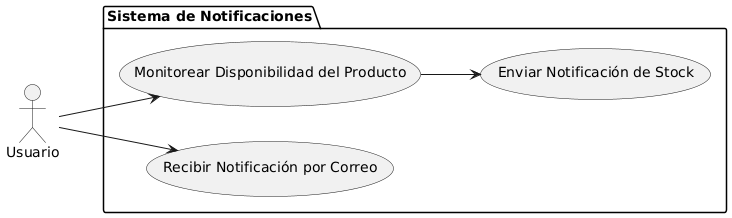

The diagram above was rendered by PlantUML. Its source (embedded in the PNG):
@startuml
left to right direction

actor "Usuario" as u

package "Sistema de Notificaciones" {
  usecase "Recibir Notificación por Correo" as UC1
  usecase "Monitorear Disponibilidad del Producto" as UC2
  usecase "Enviar Notificación de Stock" as UC3
}

u --> UC1
u --> UC2
UC2 --> UC3
@enduml